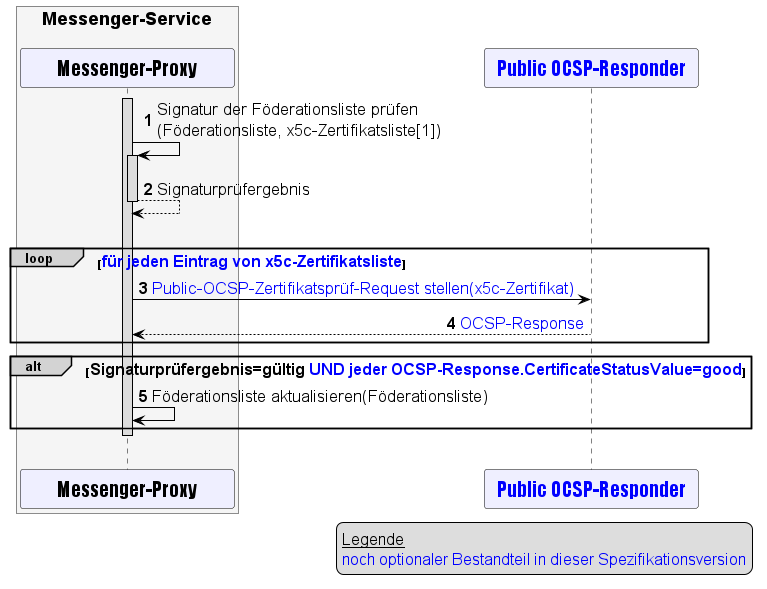

The diagram above was rendered by PlantUML. Its source (embedded in the PNG):
@startuml
skinparam sequenceMessageAlign direction
skinparam minClassWidth 200
skinparam BoxPadding 1
skinparam sequenceReferenceHeaderBackgroundColor palegreen
scale max 2048 width

skinparam sequence {
ArrowColor black
ArrowFontSize 17
ActorBorderColor black
LifeLineBorderColor black
LifeLineBackgroundColor Gainsboro

ParticipantBorderColor Motivation
ParticipantBackgroundColor Motivation
ParticipantFontName Impact
ParticipantFontSize 20
ParticipantFontColor black
ParticipantBorderColor Black
ParticipantBackgroundColor MOTIVATION

ActorBackgroundColor Gainsboro
ActorFontColor black
ActorFontSize 20
ActorFontName Aapex
}

autonumber

box <size:18>Messenger-Service\n #WhiteSmoke
participant MP as "Messenger-Proxy"
end box
participant OCSP as "<font color=blue>Public OCSP-Responder</font>"

legend bottom right
    <size:16>__Legende__</size>
    <size:16><font color=blue>noch optionaler Bestandteil in dieser Spezifikationsversion</font></size>
endlegend

activate MP
MP->MP++: Signatur der Föderationsliste prüfen\n(Föderationsliste, x5c-Zertifikatsliste[1])
return Signaturprüfergebnis
|||
loop#LightGrey <size:16><font color=blue>für jeden Eintrag von x5c-Zertifikatsliste</font></size>
  MP->OCSP: <font color=blue>Public-OCSP-Zertifikatsprüf-Request stellen(x5c-Zertifikat)</font>
  MP<--OCSP: <font color=blue>OCSP-Response</font>
end
alt#LightGrey <size:16>Signaturprüfergebnis=gültig <font color=blue>UND jeder OCSP-Response.CertificateStatusValue=good</font></size>
  MP->MP: Föderationsliste aktualisieren(Föderationsliste)
end
deactivate MP
|||

@enduml